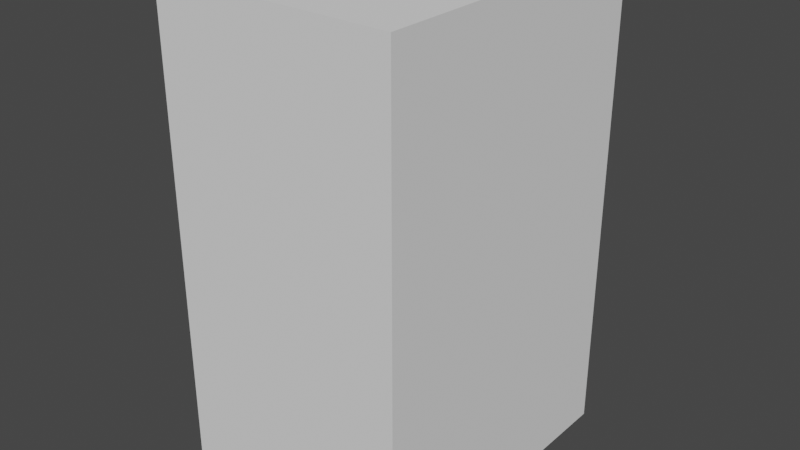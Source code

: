 # Source: White_cube.blend  (saved by Blender 2.93.21; exported with 4.5.12 LTS)
import bpy
from mathutils import Matrix  # noqa: F401  (used for matrix-valued properties, if any)

bpy.ops.wm.read_factory_settings(use_empty=True)
scene = bpy.context.scene
scene.name = 'Scene'

# ---- collections
col_collection = bpy.data.collections.new('Collection'); scene.collection.children.link(col_collection)

# ---- world
world_world = bpy.data.worlds.new('World'); scene.world = world_world
world_world.use_nodes = True; world_world.node_tree.nodes.clear()
_N = world_world.node_tree.nodes; _L = world_world.node_tree.links
n0 = _N.new('ShaderNodeOutputWorld'); n0.name = 'World Output'; n0.location = (300, 300)
n1 = _N.new('ShaderNodeBackground'); n1.name = 'Background'; n1.location = (10, 300)
n1.inputs[0].default_value = (0.05088, 0.05088, 0.05088, 1.0)
_L.new(n1.outputs[0], n0.inputs[0])
n0.is_active_output = True
world_world.color = (0.05088, 0.05088, 0.05088)
world_world.use_sun_shadow = False
world_world.sun_shadow_jitter_overblur = 0.0

# ---- meshes
me_cube_003 = bpy.data.meshes.new('Cube.003')
me_cube_003.from_pydata([(-1.567, -1.0, 3.137), (-1.567, 1.0, 3.137), (0.0, 1.0, 3.137), (0.0, -1.0, 3.137), (-1.567, -1.0, 0.0), (-1.567, 1.0, 0.0), (0.0, -1.0, 0.0), (0.0, 1.0, 0.0)], [], [(4, 0, 1, 5), (6, 3, 0, 4), (2, 1, 0, 3), (5, 1, 2, 7), (7, 6, 4, 5), (2, 3, 6, 7)])
_uv = me_cube_003.uv_layers.new(name='UVMap')
_uv.uv.foreach_set('vector', [0.5, 0.0, 0.625, 0.0, 0.625, 0.25, 0.5, 0.25, 0.5, 0.875, 0.625, 0.875, 0.625, 1.0, 0.5, 1.0, 0.75, 0.5, 0.875, 0.5, 0.875, 0.75, 0.75, 0.75, 0.5, 0.25, 0.625, 0.25, 0.625, 0.375, 0.5, 0.375, 0.5, 0.375, 0.5, 0.875, 0.5, 0.0, 0.5, 0.25, 0.0, 0.0, 0.0, 0.0, 0.0, 0.0, 0.0, 0.0])
me_cube_003.use_remesh_fix_poles = True
me_cube_003.use_remesh_preserve_attributes = False
me_cube_003.update()

# ---- objects
ob_cube_001 = bpy.data.objects.new('Cube.001', me_cube_003)

# ---- transforms, parenting, visibility, modifiers, constraints
ob_cube_001.location = (0.0, 0.0, 0.0)

# ---- collection membership
col_collection.objects.link(ob_cube_001)

# ---- scene / render settings (as saved in the file)
scene.frame_start = 1; scene.frame_end = 250; scene.frame_set(1)
scene.render.engine = 'BLENDER_EEVEE_NEXT'
scene.cycles.use_denoising = False
scene.cycles.samples = 128
scene.cycles.sampling_pattern = 'TABULATED_SOBOL'
scene.cycles.use_adaptive_sampling = False
scene.cycles.use_light_tree = False
scene.view_settings.view_transform = 'Filmic'
bpy.context.view_layer.update()

# ---- added for rendering (the .blend has no active camera and no usable light): camera, sun
cam_auto = bpy.data.cameras.new('AutoCamera')
cam_auto.lens = 50.0
cam_auto.sensor_width = 36.0
cam_auto.clip_end = 1000.0
ob_auto_camera = bpy.data.objects.new('AutoCamera', cam_auto)
scene.collection.objects.link(ob_auto_camera)
ob_auto_camera.location = (2.95134, -4.48164, 4.55612)
ob_auto_camera.rotation_euler = (1.09748, -7.21219e-08, 0.694738)
scene.camera = ob_auto_camera
light_auto_sun = bpy.data.lights.new('AutoSun', 'SUN')
light_auto_sun.energy = 3.0
light_auto_sun.angle = 0.0523599
ob_auto_sun = bpy.data.objects.new('AutoSun', light_auto_sun)
scene.collection.objects.link(ob_auto_sun)
ob_auto_sun.rotation_euler = (0.872665, 0.174533, 0.523599)
bpy.context.view_layer.update()
